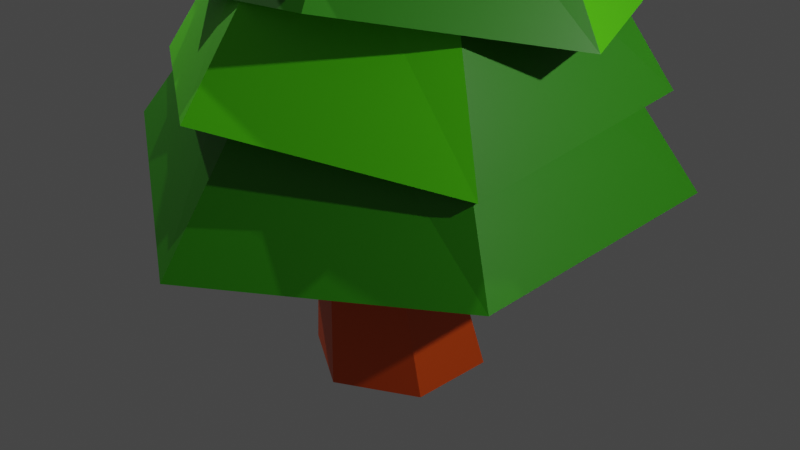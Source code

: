 # Source: tree3.blend  (saved by Blender 2.91.10; exported with 4.5.12 LTS)
import bpy
from mathutils import Matrix  # noqa: F401  (used for matrix-valued properties, if any)

bpy.ops.wm.read_factory_settings(use_empty=True)
scene = bpy.context.scene
scene.name = 'Scene'

# ---- collections
col_collection = bpy.data.collections.new('Collection'); scene.collection.children.link(col_collection)

# ---- materials (node trees are filled in below, after node groups)
mat_material_001 = bpy.data.materials.new('Material.001')
mat_material_001.use_transparent_shadow = False
mat_material_003 = bpy.data.materials.new('Material.003')
mat_material_003.use_transparent_shadow = False
mat_material_002 = bpy.data.materials.new('Material.002')
mat_material_002.use_transparent_shadow = False

# ---- material node trees
mat_material_001.use_nodes = True; mat_material_001.node_tree.nodes.clear()
_N = mat_material_001.node_tree.nodes; _L = mat_material_001.node_tree.links
n0 = _N.new('ShaderNodeBsdfPrincipled'); n0.name = 'Principled BSDF'; n0.location = (10, 300)
n0.distribution = 'GGX'
n0.subsurface_method = 'BURLEY'
n0.inputs[0].default_value = (0.1089, 0.8, 0.0, 1.0)
n0.inputs[3].default_value = 1.45
n0.inputs[27].default_value = (0.0, 0.0, 0.0, 1.0)
n0.inputs[28].default_value = 1.0
n1 = _N.new('ShaderNodeOutputMaterial'); n1.name = 'Material Output'; n1.location = (300, 300)
_L.new(n0.outputs[0], n1.inputs[0])
n1.is_active_output = True
mat_material_003.use_nodes = True; mat_material_003.node_tree.nodes.clear()
_N = mat_material_003.node_tree.nodes; _L = mat_material_003.node_tree.links
n0 = _N.new('ShaderNodeBsdfPrincipled'); n0.name = 'Principled BSDF'; n0.location = (10, 300)
n0.distribution = 'GGX'
n0.subsurface_method = 'BURLEY'
n0.inputs[0].default_value = (0.03168, 0.293, 0.0, 1.0)
n0.inputs[3].default_value = 1.45
n0.inputs[27].default_value = (0.0, 0.0, 0.0, 1.0)
n0.inputs[28].default_value = 1.0
n1 = _N.new('ShaderNodeOutputMaterial'); n1.name = 'Material Output'; n1.location = (300, 300)
_L.new(n0.outputs[0], n1.inputs[0])
n1.is_active_output = True
mat_material_002.use_nodes = True; mat_material_002.node_tree.nodes.clear()
_N = mat_material_002.node_tree.nodes; _L = mat_material_002.node_tree.links
n0 = _N.new('ShaderNodeBsdfPrincipled'); n0.name = 'Principled BSDF'; n0.location = (10, 300)
n0.distribution = 'GGX'
n0.subsurface_method = 'BURLEY'
n0.inputs[0].default_value = (0.8, 0.08549, 0.0, 1.0)
n0.inputs[3].default_value = 1.45
n0.inputs[27].default_value = (0.0, 0.0, 0.0, 1.0)
n0.inputs[28].default_value = 1.0
n1 = _N.new('ShaderNodeOutputMaterial'); n1.name = 'Material Output'; n1.location = (300, 300)
_L.new(n0.outputs[0], n1.inputs[0])
n1.is_active_output = True

# ---- world
world_world = bpy.data.worlds.new('World'); scene.world = world_world
world_world.use_nodes = True; world_world.node_tree.nodes.clear()
_N = world_world.node_tree.nodes; _L = world_world.node_tree.links
n0 = _N.new('ShaderNodeOutputWorld'); n0.name = 'World Output'; n0.location = (300, 300)
n1 = _N.new('ShaderNodeBackground'); n1.name = 'Background'; n1.location = (10, 300)
n1.inputs[0].default_value = (0.05088, 0.05088, 0.05088, 1.0)
_L.new(n1.outputs[0], n0.inputs[0])
n0.is_active_output = True
world_world.color = (0.05088, 0.05088, 0.05088)
world_world.use_sun_shadow = False
world_world.sun_shadow_jitter_overblur = 0.0

# ---- cameras
cam_camera = bpy.data.cameras.new('Camera')
cam_camera.clip_end = 100.0
cam_camera.ortho_scale = 7.314

# ---- lights
light_light = bpy.data.lights.new('Light', 'POINT')
light_light.transmission_factor = 0.0
light_light.energy = 1000.0
light_light.shadow_soft_size = 0.1
light_light.shadow_maximum_resolution = 0.006
light_light.use_absolute_resolution = True
light_light_001 = bpy.data.lights.new('Light.001', 'POINT')
light_light_001.transmission_factor = 0.0
light_light_001.energy = 1000.0
light_light_001.shadow_soft_size = 0.1
light_light_001.shadow_maximum_resolution = 0.006
light_light_001.use_absolute_resolution = True
light_light_002 = bpy.data.lights.new('Light.002', 'POINT')
light_light_002.transmission_factor = 0.0
light_light_002.energy = 1000.0
light_light_002.shadow_soft_size = 0.1
light_light_002.shadow_maximum_resolution = 0.006
light_light_002.use_absolute_resolution = True

# ---- meshes
me_cylinder_011 = bpy.data.meshes.new('Cylinder.011')
me_cylinder_011.from_pydata([(4.143e-08, 1.413, -1.0), (-4.808e-09, 0.1439, 1.0), (1.224, 0.7066, -1.0), (0.1246, 0.07194, 1.0), (1.224, -0.7066, -1.0), (0.1246, -0.07194, 1.0), (-8.305e-08, -1.413, -1.0), (-1.746e-08, -0.1439, 1.0), (-1.224, -0.7066, -1.0), (-0.1246, -0.07194, 1.0), (-1.224, 0.7066, -1.0), (-0.1246, 0.07194, 1.0), (0.02215, 2.076, -1.156), (1.802, 1.041, -1.0), (1.802, -1.041, -1.0), (0.01994, -2.085, -1.14), (-1.802, -1.041, -1.0), (-1.783, 1.036, -1.136), (3.464e-08, 1.159, -0.2701), (1.004, 0.5794, -0.2701), (1.004, -0.5794, -0.2701), (-6.743e-08, -1.159, -0.2701), (-1.004, -0.5794, -0.2701), (-1.004, 0.5794, -0.2701), (0.4742, 0.5919, -8.897), (0.4023, -0.1258, -6.168), (2.049, 0.358, -8.837), (1.131, -0.234, -6.14), (2.634, -1.129, -8.804), (1.401, -0.922, -6.125), (1.643, -2.383, -8.83), (0.9429, -1.502, -6.137), (0.06787, -2.149, -8.89), (0.2143, -1.394, -6.165), (-0.5165, -0.6615, -8.923), (-0.05599, -0.7057, -6.18), (-0.3159, 2.262, -6.974), (-0.177, 1.278, -5.053), (2.929, 1.78, -6.85), (1.965, 0.9601, -4.972), (4.133, -1.284, -6.782), (2.76, -1.063, -4.927), (2.132, -3.874, -7.12), (1.453, -2.776, -5.246), (-1.153, -3.384, -6.961), (-0.7297, -2.45, -5.045), (-2.357, -0.32, -7.029), (-1.525, -0.4267, -5.09), (-0.8849, 3.71, -7.006), (3.893, 3.001, -6.824), (5.685, -1.515, -6.857), (2.701, -5.322, -7.088), (-2.14, -4.6, -6.826), (-3.856, -0.09962, -7.329), (-0.1978, 1.731, -6.269), (2.463, 1.336, -6.168), (3.45, -1.176, -6.112), (1.817, -3.302, -6.44), (-0.8842, -2.898, -6.258), (-1.871, -0.3859, -6.314), (-0.3918, 2.033, -6.036), (-0.07738, 1.151, -4.338), (2.492, 1.573, -6.015), (1.827, 0.8473, -4.324), (3.536, -1.16, -5.989), (2.516, -0.9571, -4.307), (1.696, -3.433, -5.984), (1.301, -2.458, -4.304), (-1.188, -2.973, -6.005), (-0.6031, -2.154, -4.318), (-2.232, -0.2399, -6.031), (-1.292, -0.3495, -4.335), (-0.8408, 3.315, -6.36), (3.362, 2.647, -6.017), (4.932, -1.384, -6.206), (2.19, -4.724, -5.972), (-2.028, -4.053, -6.213), (-3.565, -0.02875, -6.251), (-0.2186, 1.558, -5.415), (2.146, 1.181, -5.397), (3.003, -1.06, -5.376), (1.494, -2.924, -5.372), (-0.8716, -2.547, -5.389), (-1.728, -0.3056, -5.411), (-1.943, -1.146, -5.339), (-1.324, -0.834, -3.759), (-1.235, 1.445, -5.342), (-0.8572, 0.8763, -3.762), (1.348, 2.129, -5.239), (0.8488, 1.328, -3.694), (3.225, 0.2231, -5.132), (2.088, 0.0698, -3.623), (2.518, -2.367, -5.129), (1.621, -1.641, -3.621), (-0.06605, -3.052, -5.232), (-0.08512, -2.092, -3.689), (-3.154, -1.471, -5.453), (-2.1, 2.341, -5.548), (1.705, 3.349, -5.396), (4.485, 0.5384, -5.356), (3.396, -3.266, -5.02), (-0.3778, -4.281, -5.388), (-1.572, -0.9937, -4.756), (-0.9923, 1.13, -4.759), (1.126, 1.692, -4.675), (2.665, 0.1288, -4.587), (2.085, -1.995, -4.584), (-0.03341, -2.557, -4.669), (0.3004, 2.228, -4.542), (-0.01652, 1.361, -2.677), (2.778, 1.349, -4.373), (1.619, 0.7811, -2.565), (3.262, -1.259, -4.334), (1.939, -0.9408, -2.539), (1.269, -2.988, -4.463), (0.6227, -2.083, -2.624), (-1.209, -2.109, -4.632), (-1.013, -1.502, -2.736), (-1.693, 0.4987, -4.672), (-1.333, 0.2194, -2.762), (0.1214, 3.45, -4.911), (3.72, 2.167, -4.312), (4.433, -1.674, -4.254), (1.497, -4.22, -4.444), (-2.151, -2.927, -4.693), (-2.864, 0.9139, -4.751), (0.2119, 1.766, -3.859), (2.243, 1.045, -3.721), (2.64, -1.093, -3.688), (1.006, -2.511, -3.794), (-1.026, -1.791, -3.933), (-1.423, 0.3476, -3.965), (-0.3296, 1.946, -3.667), (-0.1435, 1.254, -2.286), (2.009, 1.606, -3.614), (1.4, 1.029, -2.251), (2.882, -0.5953, -3.573), (1.977, -0.4241, -2.224), (1.417, -2.456, -3.584), (1.01, -1.653, -2.231), (-0.9211, -2.115, -3.636), (-0.5341, -1.428, -2.266), (-1.795, 0.08558, -3.678), (-1.111, 0.0254, -2.293), (-0.7424, 2.986, -3.686), (2.701, 2.485, -3.609), (4.16, -0.6973, -3.653), (1.83, -3.496, -3.564), (-1.586, -3.0, -3.835), (-2.9, 0.2465, -3.703), (-0.2128, 1.57, -3.16), (1.705, 1.291, -3.117), (2.421, -0.5137, -3.083), (1.22, -2.039, -3.093), (-0.6978, -1.76, -3.136), (-1.414, 0.04455, -3.17), (-1.383, -1.033, -2.94), (-1.0, -0.7973, -1.277), (-1.133, 0.9764, -2.92), (-0.8352, 0.5296, -1.264), (0.7234, 1.761, -2.844), (0.3906, 1.048, -1.214), (2.33, 0.536, -2.787), (1.451, 0.2389, -1.176), (2.079, -1.474, -2.806), (1.286, -1.088, -1.189), (0.2228, -2.258, -2.883), (0.06004, -1.606, -1.239), (-2.234, -1.41, -3.165), (-1.892, 1.555, -2.947), (0.881, 2.703, -3.11), (3.231, 0.9018, -2.921), (2.838, -2.053, -2.779), (0.1046, -3.208, -2.892), (-1.14, -0.9033, -2.329), (-0.9344, 0.7447, -2.313), (0.5879, 1.388, -2.25), (1.905, 0.3837, -2.203), (1.7, -1.264, -2.219), (0.1774, -1.908, -2.282), (0.3323, 1.441, -1.755), (-0.03366, 0.9629, -0.4452), (1.735, 0.6606, -1.639), (0.8924, 0.4474, -0.3687), (1.763, -0.9612, -1.614), (0.9107, -0.6234, -0.3519), (0.3879, -1.802, -1.704), (0.003074, -1.179, -0.4116), (-1.015, -1.022, -1.82), (-0.923, -0.6632, -0.4882), (-1.042, 0.6002, -1.846), (-0.9413, 0.4076, -0.5049), (0.3515, 2.201, -1.994), (2.385, 1.058, -1.597), (2.455, -1.336, -1.763), (0.4451, -2.578, -2.002), (-1.664, -1.419, -1.863), (-1.674, 0.9626, -2.121), (0.2003, 1.176, -1.276), (1.35, 0.5357, -1.181), (1.373, -0.7942, -1.16), (0.2459, -1.484, -1.234), (-0.9042, -0.8437, -1.329), (-0.927, 0.4862, -1.35), (0.559, 0.03595, -7.86), (1.815, -0.1505, -7.813), (2.28, -1.336, -7.786), (1.491, -2.335, -7.808), (0.2352, -2.149, -7.855), (-0.2307, -0.9632, -7.882)], [], [(12, 1, 3, 13), (13, 3, 5, 14), (14, 5, 7, 15), (15, 7, 9, 16), (3, 1, 11, 9, 7, 5), (16, 9, 11, 17), (17, 11, 1, 12), (6, 8, 22, 21), (2, 0, 12, 13), (4, 2, 13, 14), (6, 4, 14, 15), (8, 6, 15, 16), (10, 8, 16, 17), (0, 10, 17, 12), (18, 19, 20, 21, 22, 23), (2, 4, 20, 19), (8, 10, 23, 22), (4, 6, 21, 20), (0, 2, 19, 18), (10, 0, 18, 23), (204, 25, 27, 205), (205, 27, 29, 206), (206, 29, 31, 207), (207, 31, 33, 208), (27, 25, 35, 33, 31, 29), (208, 33, 35, 209), (209, 35, 25, 204), (24, 26, 28, 30, 32, 34), (48, 37, 39, 49), (49, 39, 41, 50), (50, 41, 43, 51), (51, 43, 45, 52), (39, 37, 47, 45, 43, 41), (52, 45, 47, 53), (53, 47, 37, 48), (42, 44, 58, 57), (38, 36, 48, 49), (40, 38, 49, 50), (42, 40, 50, 51), (44, 42, 51, 52), (46, 44, 52, 53), (36, 46, 53, 48), (54, 55, 56, 57, 58, 59), (38, 40, 56, 55), (44, 46, 59, 58), (40, 42, 57, 56), (36, 38, 55, 54), (46, 36, 54, 59), (72, 61, 63, 73), (73, 63, 65, 74), (74, 65, 67, 75), (75, 67, 69, 76), (63, 61, 71, 69, 67, 65), (76, 69, 71, 77), (77, 71, 61, 72), (66, 68, 82, 81), (62, 60, 72, 73), (64, 62, 73, 74), (66, 64, 74, 75), (68, 66, 75, 76), (70, 68, 76, 77), (60, 70, 77, 72), (78, 79, 80, 81, 82, 83), (62, 64, 80, 79), (68, 70, 83, 82), (64, 66, 81, 80), (60, 62, 79, 78), (70, 60, 78, 83), (96, 85, 87, 97), (97, 87, 89, 98), (98, 89, 91, 99), (99, 91, 93, 100), (87, 85, 95, 93, 91, 89), (100, 93, 95, 101), (101, 95, 85, 96), (90, 92, 106, 105), (86, 84, 96, 97), (88, 86, 97, 98), (90, 88, 98, 99), (92, 90, 99, 100), (94, 92, 100, 101), (84, 94, 101, 96), (102, 103, 104, 105, 106, 107), (86, 88, 104, 103), (92, 94, 107, 106), (88, 90, 105, 104), (84, 86, 103, 102), (94, 84, 102, 107), (120, 109, 111, 121), (121, 111, 113, 122), (122, 113, 115, 123), (123, 115, 117, 124), (111, 109, 119, 117, 115, 113), (124, 117, 119, 125), (125, 119, 109, 120), (114, 116, 130, 129), (110, 108, 120, 121), (112, 110, 121, 122), (114, 112, 122, 123), (116, 114, 123, 124), (118, 116, 124, 125), (108, 118, 125, 120), (126, 127, 128, 129, 130, 131), (110, 112, 128, 127), (116, 118, 131, 130), (112, 114, 129, 128), (108, 110, 127, 126), (118, 108, 126, 131), (144, 133, 135, 145), (145, 135, 137, 146), (146, 137, 139, 147), (147, 139, 141, 148), (135, 133, 143, 141, 139, 137), (148, 141, 143, 149), (149, 143, 133, 144), (138, 140, 154, 153), (134, 132, 144, 145), (136, 134, 145, 146), (138, 136, 146, 147), (140, 138, 147, 148), (142, 140, 148, 149), (132, 142, 149, 144), (150, 151, 152, 153, 154, 155), (134, 136, 152, 151), (140, 142, 155, 154), (136, 138, 153, 152), (132, 134, 151, 150), (142, 132, 150, 155), (168, 157, 159, 169), (169, 159, 161, 170), (170, 161, 163, 171), (171, 163, 165, 172), (159, 157, 167, 165, 163, 161), (172, 165, 167, 173), (173, 167, 157, 168), (162, 164, 178, 177), (158, 156, 168, 169), (160, 158, 169, 170), (162, 160, 170, 171), (164, 162, 171, 172), (166, 164, 172, 173), (156, 166, 173, 168), (174, 175, 176, 177, 178, 179), (158, 160, 176, 175), (164, 166, 179, 178), (160, 162, 177, 176), (156, 158, 175, 174), (166, 156, 174, 179), (192, 181, 183, 193), (193, 183, 185, 194), (194, 185, 187, 195), (195, 187, 189, 196), (183, 181, 191, 189, 187, 185), (196, 189, 191, 197), (197, 191, 181, 192), (186, 188, 202, 201), (182, 180, 192, 193), (184, 182, 193, 194), (186, 184, 194, 195), (188, 186, 195, 196), (190, 188, 196, 197), (180, 190, 197, 192), (198, 199, 200, 201, 202, 203), (182, 184, 200, 199), (188, 190, 203, 202), (184, 186, 201, 200), (180, 182, 199, 198), (190, 180, 198, 203), (34, 209, 204, 24), (32, 208, 209, 34), (30, 207, 208, 32), (28, 206, 207, 30), (26, 205, 206, 28), (24, 204, 205, 26)])
me_cylinder_011.polygons.foreach_set('material_index', [1, 0, 1, 0, 0, 0, 0, 0, 0, 0, 0, 0, 0, 0, 0, 0, 0, 0, 0, 0, 2, 2, 2, 2, 2, 2, 2, 2, 1, 1, 1, 1, 1, 1, 1, 1, 1, 1, 1, 1, 1, 1, 1, 1, 1, 1, 1, 1, 0, 1, 0, 0, 0, 0, 0, 0, 0, 0, 0, 0, 0, 0, 0, 0, 0, 0, 0, 0, 1, 1, 0, 1, 1, 1, 0, 1, 1, 1, 1, 1, 1, 1, 1, 1, 1, 1, 1, 1, 0, 0, 1, 0, 0, 1, 0, 0, 0, 0, 0, 0, 0, 0, 0, 0, 0, 0, 0, 0, 0, 0, 0, 0, 0, 0, 0, 0, 0, 0, 0, 0, 0, 0, 0, 0, 0, 0, 0, 0, 0, 0, 1, 0, 0, 1, 0, 0, 0, 0, 0, 0, 0, 0, 0, 0, 0, 0, 0, 0, 1, 0, 0, 0, 0, 0, 0, 0, 0, 0, 0, 0, 0, 0, 0, 0, 0, 0, 0, 0, 2, 2, 2, 2, 2, 2])
_uv = me_cylinder_011.uv_layers.new(name='UVMap')
_uv.uv.foreach_set('vector', [1.0, 0.5, 1.0, 1.0, 0.8333, 1.0, 0.8333, 0.5, 0.8333, 0.5, 0.8333, 1.0, 0.6667, 1.0, 0.6667, 0.5, 0.6667, 0.5, 0.6667, 1.0, 0.5, 1.0, 0.5, 0.5, 0.5, 0.5, 0.5, 1.0, 0.3333, 1.0, 0.3333, 0.5, 0.4578, 0.37, 0.25, 0.49, 0.04215, 0.37, 0.04215, 0.13, 0.25, 0.01, 0.4578, 0.13, 0.3333, 0.5, 0.3333, 1.0, 0.1667, 1.0, 0.1667, 0.5, 0.1667, 0.5, 0.1667, 1.0, -8.941e-08, 1.0, -8.941e-08, 0.5, 0.75, 0.08703, 0.6089, 0.1685, 0.6089, 0.1685, 0.75, 0.08703, 0.8911, 0.3315, 0.75, 0.413, 0.75, 0.49, 0.9578, 0.37, 0.8911, 0.1685, 0.8911, 0.3315, 0.9578, 0.37, 0.9578, 0.13, 0.75, 0.08703, 0.8911, 0.1685, 0.9578, 0.13, 0.75, 0.01, 0.6089, 0.1685, 0.75, 0.08703, 0.75, 0.01, 0.5422, 0.13, 0.6089, 0.3315, 0.6089, 0.1685, 0.5422, 0.13, 0.5422, 0.37, 0.75, 0.413, 0.6089, 0.3315, 0.5422, 0.37, 0.75, 0.49, 0.75, 0.413, 0.8911, 0.3315, 0.8911, 0.1685, 0.75, 0.08703, 0.6089, 0.1685, 0.6089, 0.3315, 0.8911, 0.3315, 0.8911, 0.1685, 0.8911, 0.1685, 0.8911, 0.3315, 0.6089, 0.1685, 0.6089, 0.3315, 0.6089, 0.3315, 0.6089, 0.1685, 0.8911, 0.1685, 0.75, 0.08703, 0.75, 0.08703, 0.8911, 0.1685, 0.75, 0.413, 0.8911, 0.3315, 0.8911, 0.3315, 0.75, 0.413, 0.6089, 0.3315, 0.75, 0.413, 0.75, 0.413, 0.6089, 0.3315, 1.0, 0.6887, 1.0, 1.0, 0.8333, 1.0, 0.8333, 0.6887, 0.8333, 0.6887, 0.8333, 1.0, 0.6667, 1.0, 0.6667, 0.6887, 0.6667, 0.6887, 0.6667, 1.0, 0.5, 1.0, 0.5, 0.6887, 0.5, 0.6887, 0.5, 1.0, 0.3333, 1.0, 0.3333, 0.6887, 0.4578, 0.37, 0.25, 0.49, 0.04215, 0.37, 0.04215, 0.13, 0.25, 0.01, 0.4578, 0.13, 0.3333, 0.6887, 0.3333, 1.0, 0.1667, 1.0, 0.1667, 0.6887, 0.1667, 0.6887, 0.1667, 1.0, -8.941e-08, 1.0, -8.941e-08, 0.6887, 0.75, 0.49, 0.9578, 0.37, 0.9578, 0.13, 0.75, 0.01, 0.5422, 0.13, 0.5422, 0.37, 1.0, 0.5, 1.0, 1.0, 0.8333, 1.0, 0.8333, 0.5, 0.8333, 0.5, 0.8333, 1.0, 0.6667, 1.0, 0.6667, 0.5, 0.6667, 0.5, 0.6667, 1.0, 0.5, 1.0, 0.5, 0.5, 0.5, 0.5, 0.5, 1.0, 0.3333, 1.0, 0.3333, 0.5, 0.4578, 0.37, 0.25, 0.49, 0.04215, 0.37, 0.04215, 0.13, 0.25, 0.01, 0.4578, 0.13, 0.3333, 0.5, 0.3333, 1.0, 0.1667, 1.0, 0.1667, 0.5, 0.1667, 0.5, 0.1667, 1.0, -8.941e-08, 1.0, -8.941e-08, 0.5, 0.75, 0.08703, 0.6089, 0.1685, 0.6089, 0.1685, 0.75, 0.08703, 0.8911, 0.3315, 0.75, 0.413, 0.75, 0.49, 0.9578, 0.37, 0.8911, 0.1685, 0.8911, 0.3315, 0.9578, 0.37, 0.9578, 0.13, 0.75, 0.08703, 0.8911, 0.1685, 0.9578, 0.13, 0.75, 0.01, 0.6089, 0.1685, 0.75, 0.08703, 0.75, 0.01, 0.5422, 0.13, 0.6089, 0.3315, 0.6089, 0.1685, 0.5422, 0.13, 0.5422, 0.37, 0.75, 0.413, 0.6089, 0.3315, 0.5422, 0.37, 0.75, 0.49, 0.75, 0.413, 0.8911, 0.3315, 0.8911, 0.1685, 0.75, 0.08703, 0.6089, 0.1685, 0.6089, 0.3315, 0.8911, 0.3315, 0.8911, 0.1685, 0.8911, 0.1685, 0.8911, 0.3315, 0.6089, 0.1685, 0.6089, 0.3315, 0.6089, 0.3315, 0.6089, 0.1685, 0.8911, 0.1685, 0.75, 0.08703, 0.75, 0.08703, 0.8911, 0.1685, 0.75, 0.413, 0.8911, 0.3315, 0.8911, 0.3315, 0.75, 0.413, 0.6089, 0.3315, 0.75, 0.413, 0.75, 0.413, 0.6089, 0.3315, 1.0, 0.5, 1.0, 1.0, 0.8333, 1.0, 0.8333, 0.5, 0.8333, 0.5, 0.8333, 1.0, 0.6667, 1.0, 0.6667, 0.5, 0.6667, 0.5, 0.6667, 1.0, 0.5, 1.0, 0.5, 0.5, 0.5, 0.5, 0.5, 1.0, 0.3333, 1.0, 0.3333, 0.5, 0.4578, 0.37, 0.25, 0.49, 0.04215, 0.37, 0.04215, 0.13, 0.25, 0.01, 0.4578, 0.13, 0.3333, 0.5, 0.3333, 1.0, 0.1667, 1.0, 0.1667, 0.5, 0.1667, 0.5, 0.1667, 1.0, -8.941e-08, 1.0, -8.941e-08, 0.5, 0.75, 0.08703, 0.6089, 0.1685, 0.6089, 0.1685, 0.75, 0.08703, 0.8911, 0.3315, 0.75, 0.413, 0.75, 0.49, 0.9578, 0.37, 0.8911, 0.1685, 0.8911, 0.3315, 0.9578, 0.37, 0.9578, 0.13, 0.75, 0.08703, 0.8911, 0.1685, 0.9578, 0.13, 0.75, 0.01, 0.6089, 0.1685, 0.75, 0.08703, 0.75, 0.01, 0.5422, 0.13, 0.6089, 0.3315, 0.6089, 0.1685, 0.5422, 0.13, 0.5422, 0.37, 0.75, 0.413, 0.6089, 0.3315, 0.5422, 0.37, 0.75, 0.49, 0.75, 0.413, 0.8911, 0.3315, 0.8911, 0.1685, 0.75, 0.08703, 0.6089, 0.1685, 0.6089, 0.3315, 0.8911, 0.3315, 0.8911, 0.1685, 0.8911, 0.1685, 0.8911, 0.3315, 0.6089, 0.1685, 0.6089, 0.3315, 0.6089, 0.3315, 0.6089, 0.1685, 0.8911, 0.1685, 0.75, 0.08703, 0.75, 0.08703, 0.8911, 0.1685, 0.75, 0.413, 0.8911, 0.3315, 0.8911, 0.3315, 0.75, 0.413, 0.6089, 0.3315, 0.75, 0.413, 0.75, 0.413, 0.6089, 0.3315, 1.0, 0.5, 1.0, 1.0, 0.8333, 1.0, 0.8333, 0.5, 0.8333, 0.5, 0.8333, 1.0, 0.6667, 1.0, 0.6667, 0.5, 0.6667, 0.5, 0.6667, 1.0, 0.5, 1.0, 0.5, 0.5, 0.5, 0.5, 0.5, 1.0, 0.3333, 1.0, 0.3333, 0.5, 0.4578, 0.37, 0.25, 0.49, 0.04215, 0.37, 0.04215, 0.13, 0.25, 0.01, 0.4578, 0.13, 0.3333, 0.5, 0.3333, 1.0, 0.1667, 1.0, 0.1667, 0.5, 0.1667, 0.5, 0.1667, 1.0, -8.941e-08, 1.0, -8.941e-08, 0.5, 0.75, 0.08703, 0.6089, 0.1685, 0.6089, 0.1685, 0.75, 0.08703, 0.8911, 0.3315, 0.75, 0.413, 0.75, 0.49, 0.9578, 0.37, 0.8911, 0.1685, 0.8911, 0.3315, 0.9578, 0.37, 0.9578, 0.13, 0.75, 0.08703, 0.8911, 0.1685, 0.9578, 0.13, 0.75, 0.01, 0.6089, 0.1685, 0.75, 0.08703, 0.75, 0.01, 0.5422, 0.13, 0.6089, 0.3315, 0.6089, 0.1685, 0.5422, 0.13, 0.5422, 0.37, 0.75, 0.413, 0.6089, 0.3315, 0.5422, 0.37, 0.75, 0.49, 0.75, 0.413, 0.8911, 0.3315, 0.8911, 0.1685, 0.75, 0.08703, 0.6089, 0.1685, 0.6089, 0.3315, 0.8911, 0.3315, 0.8911, 0.1685, 0.8911, 0.1685, 0.8911, 0.3315, 0.6089, 0.1685, 0.6089, 0.3315, 0.6089, 0.3315, 0.6089, 0.1685, 0.8911, 0.1685, 0.75, 0.08703, 0.75, 0.08703, 0.8911, 0.1685, 0.75, 0.413, 0.8911, 0.3315, 0.8911, 0.3315, 0.75, 0.413, 0.6089, 0.3315, 0.75, 0.413, 0.75, 0.413, 0.6089, 0.3315, 1.0, 0.5, 1.0, 1.0, 0.8333, 1.0, 0.8333, 0.5, 0.8333, 0.5, 0.8333, 1.0, 0.6667, 1.0, 0.6667, 0.5, 0.6667, 0.5, 0.6667, 1.0, 0.5, 1.0, 0.5, 0.5, 0.5, 0.5, 0.5, 1.0, 0.3333, 1.0, 0.3333, 0.5, 0.4578, 0.37, 0.25, 0.49, 0.04215, 0.37, 0.04215, 0.13, 0.25, 0.01, 0.4578, 0.13, 0.3333, 0.5, 0.3333, 1.0, 0.1667, 1.0, 0.1667, 0.5, 0.1667, 0.5, 0.1667, 1.0, -8.941e-08, 1.0, -8.941e-08, 0.5, 0.75, 0.08703, 0.6089, 0.1685, 0.6089, 0.1685, 0.75, 0.08703, 0.8911, 0.3315, 0.75, 0.413, 0.75, 0.49, 0.9578, 0.37, 0.8911, 0.1685, 0.8911, 0.3315, 0.9578, 0.37, 0.9578, 0.13, 0.75, 0.08703, 0.8911, 0.1685, 0.9578, 0.13, 0.75, 0.01, 0.6089, 0.1685, 0.75, 0.08703, 0.75, 0.01, 0.5422, 0.13, 0.6089, 0.3315, 0.6089, 0.1685, 0.5422, 0.13, 0.5422, 0.37, 0.75, 0.413, 0.6089, 0.3315, 0.5422, 0.37, 0.75, 0.49, 0.75, 0.413, 0.8911, 0.3315, 0.8911, 0.1685, 0.75, 0.08703, 0.6089, 0.1685, 0.6089, 0.3315, 0.8911, 0.3315, 0.8911, 0.1685, 0.8911, 0.1685, 0.8911, 0.3315, 0.6089, 0.1685, 0.6089, 0.3315, 0.6089, 0.3315, 0.6089, 0.1685, 0.8911, 0.1685, 0.75, 0.08703, 0.75, 0.08703, 0.8911, 0.1685, 0.75, 0.413, 0.8911, 0.3315, 0.8911, 0.3315, 0.75, 0.413, 0.6089, 0.3315, 0.75, 0.413, 0.75, 0.413, 0.6089, 0.3315, 1.0, 0.5, 1.0, 1.0, 0.8333, 1.0, 0.8333, 0.5, 0.8333, 0.5, 0.8333, 1.0, 0.6667, 1.0, 0.6667, 0.5, 0.6667, 0.5, 0.6667, 1.0, 0.5, 1.0, 0.5, 0.5, 0.5, 0.5, 0.5, 1.0, 0.3333, 1.0, 0.3333, 0.5, 0.4578, 0.37, 0.25, 0.49, 0.04215, 0.37, 0.04215, 0.13, 0.25, 0.01, 0.4578, 0.13, 0.3333, 0.5, 0.3333, 1.0, 0.1667, 1.0, 0.1667, 0.5, 0.1667, 0.5, 0.1667, 1.0, -8.941e-08, 1.0, -8.941e-08, 0.5, 0.75, 0.08703, 0.6089, 0.1685, 0.6089, 0.1685, 0.75, 0.08703, 0.8911, 0.3315, 0.75, 0.413, 0.75, 0.49, 0.9578, 0.37, 0.8911, 0.1685, 0.8911, 0.3315, 0.9578, 0.37, 0.9578, 0.13, 0.75, 0.08703, 0.8911, 0.1685, 0.9578, 0.13, 0.75, 0.01, 0.6089, 0.1685, 0.75, 0.08703, 0.75, 0.01, 0.5422, 0.13, 0.6089, 0.3315, 0.6089, 0.1685, 0.5422, 0.13, 0.5422, 0.37, 0.75, 0.413, 0.6089, 0.3315, 0.5422, 0.37, 0.75, 0.49, 0.75, 0.413, 0.8911, 0.3315, 0.8911, 0.1685, 0.75, 0.08703, 0.6089, 0.1685, 0.6089, 0.3315, 0.8911, 0.3315, 0.8911, 0.1685, 0.8911, 0.1685, 0.8911, 0.3315, 0.6089, 0.1685, 0.6089, 0.3315, 0.6089, 0.3315, 0.6089, 0.1685, 0.8911, 0.1685, 0.75, 0.08703, 0.75, 0.08703, 0.8911, 0.1685, 0.75, 0.413, 0.8911, 0.3315, 0.8911, 0.3315, 0.75, 0.413, 0.6089, 0.3315, 0.75, 0.413, 0.75, 0.413, 0.6089, 0.3315, 1.0, 0.5, 1.0, 1.0, 0.8333, 1.0, 0.8333, 0.5, 0.8333, 0.5, 0.8333, 1.0, 0.6667, 1.0, 0.6667, 0.5, 0.6667, 0.5, 0.6667, 1.0, 0.5, 1.0, 0.5, 0.5, 0.5, 0.5, 0.5, 1.0, 0.3333, 1.0, 0.3333, 0.5, 0.4578, 0.37, 0.25, 0.49, 0.04215, 0.37, 0.04215, 0.13, 0.25, 0.01, 0.4578, 0.13, 0.3333, 0.5, 0.3333, 1.0, 0.1667, 1.0, 0.1667, 0.5, 0.1667, 0.5, 0.1667, 1.0, -8.941e-08, 1.0, -8.941e-08, 0.5, 0.75, 0.08703, 0.6089, 0.1685, 0.6089, 0.1685, 0.75, 0.08703, 0.8911, 0.3315, 0.75, 0.413, 0.75, 0.49, 0.9578, 0.37, 0.8911, 0.1685, 0.8911, 0.3315, 0.9578, 0.37, 0.9578, 0.13, 0.75, 0.08703, 0.8911, 0.1685, 0.9578, 0.13, 0.75, 0.01, 0.6089, 0.1685, 0.75, 0.08703, 0.75, 0.01, 0.5422, 0.13, 0.6089, 0.3315, 0.6089, 0.1685, 0.5422, 0.13, 0.5422, 0.37, 0.75, 0.413, 0.6089, 0.3315, 0.5422, 0.37, 0.75, 0.49, 0.75, 0.413, 0.8911, 0.3315, 0.8911, 0.1685, 0.75, 0.08703, 0.6089, 0.1685, 0.6089, 0.3315, 0.8911, 0.3315, 0.8911, 0.1685, 0.8911, 0.1685, 0.8911, 0.3315, 0.6089, 0.1685, 0.6089, 0.3315, 0.6089, 0.3315, 0.6089, 0.1685, 0.8911, 0.1685, 0.75, 0.08703, 0.75, 0.08703, 0.8911, 0.1685, 0.75, 0.413, 0.8911, 0.3315, 0.8911, 0.3315, 0.75, 0.413, 0.6089, 0.3315, 0.75, 0.413, 0.75, 0.413, 0.6089, 0.3315, 1.0, 0.5, 1.0, 1.0, 0.8333, 1.0, 0.8333, 0.5, 0.8333, 0.5, 0.8333, 1.0, 0.6667, 1.0, 0.6667, 0.5, 0.6667, 0.5, 0.6667, 1.0, 0.5, 1.0, 0.5, 0.5, 0.5, 0.5, 0.5, 1.0, 0.3333, 1.0, 0.3333, 0.5, 0.4578, 0.37, 0.25, 0.49, 0.04215, 0.37, 0.04215, 0.13, 0.25, 0.01, 0.4578, 0.13, 0.3333, 0.5, 0.3333, 1.0, 0.1667, 1.0, 0.1667, 0.5, 0.1667, 0.5, 0.1667, 1.0, -8.941e-08, 1.0, -8.941e-08, 0.5, 0.75, 0.08703, 0.6089, 0.1685, 0.6089, 0.1685, 0.75, 0.08703, 0.8911, 0.3315, 0.75, 0.413, 0.75, 0.49, 0.9578, 0.37, 0.8911, 0.1685, 0.8911, 0.3315, 0.9578, 0.37, 0.9578, 0.13, 0.75, 0.08703, 0.8911, 0.1685, 0.9578, 0.13, 0.75, 0.01, 0.6089, 0.1685, 0.75, 0.08703, 0.75, 0.01, 0.5422, 0.13, 0.6089, 0.3315, 0.6089, 0.1685, 0.5422, 0.13, 0.5422, 0.37, 0.75, 0.413, 0.6089, 0.3315, 0.5422, 0.37, 0.75, 0.49, 0.75, 0.413, 0.8911, 0.3315, 0.8911, 0.1685, 0.75, 0.08703, 0.6089, 0.1685, 0.6089, 0.3315, 0.8911, 0.3315, 0.8911, 0.1685, 0.8911, 0.1685, 0.8911, 0.3315, 0.6089, 0.1685, 0.6089, 0.3315, 0.6089, 0.3315, 0.6089, 0.1685, 0.8911, 0.1685, 0.75, 0.08703, 0.75, 0.08703, 0.8911, 0.1685, 0.75, 0.413, 0.8911, 0.3315, 0.8911, 0.3315, 0.75, 0.413, 0.6089, 0.3315, 0.75, 0.413, 0.75, 0.413, 0.6089, 0.3315, 0.1667, 0.5, 0.1667, 0.6887, -8.941e-08, 0.6887, -8.941e-08, 0.5, 0.3333, 0.5, 0.3333, 0.6887, 0.1667, 0.6887, 0.1667, 0.5, 0.5, 0.5, 0.5, 0.6887, 0.3333, 0.6887, 0.3333, 0.5, 0.6667, 0.5, 0.6667, 0.6887, 0.5, 0.6887, 0.5, 0.5, 0.8333, 0.5, 0.8333, 0.6887, 0.6667, 0.6887, 0.6667, 0.5, 1.0, 0.5, 1.0, 0.6887, 0.8333, 0.6887, 0.8333, 0.5])
me_cylinder_011.materials.append(mat_material_001)
me_cylinder_011.materials.append(mat_material_003)
me_cylinder_011.materials.append(mat_material_002)
me_cylinder_011.use_remesh_fix_poles = True
me_cylinder_011.use_remesh_preserve_attributes = False
me_cylinder_011.use_mirror_vertex_groups = False
me_cylinder_011.update()

# ---- objects
ob_light = bpy.data.objects.new('Light', light_light)
ob_camera = bpy.data.objects.new('Camera', cam_camera)
ob_cylinder_008 = bpy.data.objects.new('Cylinder.008', me_cylinder_011)
ob_light_001 = bpy.data.objects.new('Light.001', light_light_001)
ob_light_002 = bpy.data.objects.new('Light.002', light_light_002)

# ---- transforms, parenting, visibility, modifiers, constraints
ob_light.location = (8.138, 1.005, 5.904)
ob_light.rotation_euler = (0.6503, 0.05522, 1.866)
ob_light.lock_rotations_4d = False
ob_light.empty_display_type = 'ARROWS'
ob_light.color = (0.0, 0.0, 0.0, 0.0)
ob_light.lineart.crease_threshold = 0.0
ob_camera.location = (7.359, -6.926, 4.958)
ob_camera.rotation_euler = (1.109, 0.0, 0.8149)
ob_camera.lock_rotations_4d = False
ob_camera.empty_display_type = 'ARROWS'
ob_camera.color = (0.0, 0.0, 0.0, 0.0)
ob_camera.display_type = 'WIRE'
ob_camera.lineart.crease_threshold = 0.0
ob_cylinder_008.location = (0.2437, 0.2956, 8.594)
ob_cylinder_008.rotation_euler = (0.01527, 0.07228, -0.3758)
ob_cylinder_008.scale = (0.5808, 0.5797, 1.142)
ob_cylinder_008.lineart.crease_threshold = 0.0
ob_light_001.location = (-8.715, -0.01301, 7.409)
ob_light_001.rotation_euler = (0.6503, 0.05522, 1.866)
ob_light_001.lock_rotations_4d = False
ob_light_001.empty_display_type = 'ARROWS'
ob_light_001.color = (0.0, 0.0, 0.0, 0.0)
ob_light_001.lineart.crease_threshold = 0.0
ob_light_002.location = (0.7607, -0.3821, 13.56)
ob_light_002.rotation_euler = (0.6503, 0.05522, 1.866)
ob_light_002.lock_rotations_4d = False
ob_light_002.empty_display_type = 'ARROWS'
ob_light_002.color = (0.0, 0.0, 0.0, 0.0)
ob_light_002.lineart.crease_threshold = 0.0

# ---- collection membership
col_collection.objects.link(ob_light)
col_collection.objects.link(ob_camera)
col_collection.objects.link(ob_cylinder_008)
col_collection.objects.link(ob_light_001)
col_collection.objects.link(ob_light_002)

# ---- scene / render settings (as saved in the file)
scene.camera = ob_camera
scene.frame_start = 1; scene.frame_end = 250; scene.frame_set(1)
scene.render.engine = 'BLENDER_EEVEE_NEXT'
scene.cycles.use_denoising = False
scene.cycles.samples = 128
scene.cycles.sampling_pattern = 'TABULATED_SOBOL'
scene.cycles.use_adaptive_sampling = False
scene.cycles.use_light_tree = False
scene.view_settings.view_transform = 'Filmic'
bpy.context.view_layer.update()

